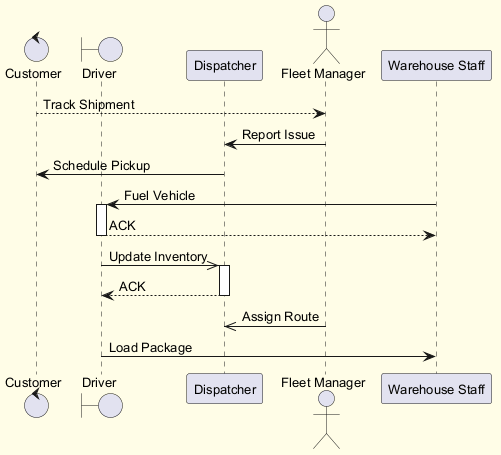

The diagram above was rendered by PlantUML. Its source (embedded in the PNG):
@startuml
skinparam backgroundColor #FFFDE7
skinparam classBackgroundColor #FFF9C4
skinparam classBorderColor #F57F17
skinparam defaultFontSize 13
control "Customer" as C
boundary "Driver" as D
participant "Dispatcher" as D2
actor "Fleet Manager" as FM
participant "Warehouse Staff" as WS
C --> FM : Track Shipment
FM -> D2 : Report Issue
D2 -> C : Schedule Pickup
WS -> D : Fuel Vehicle
activate D
D --> WS : ACK
deactivate D
D ->> D2 : Update Inventory
activate D2
D2 --> D : ACK
deactivate D2
FM ->> D2 : Assign Route
D -> WS : Load Package
@enduml